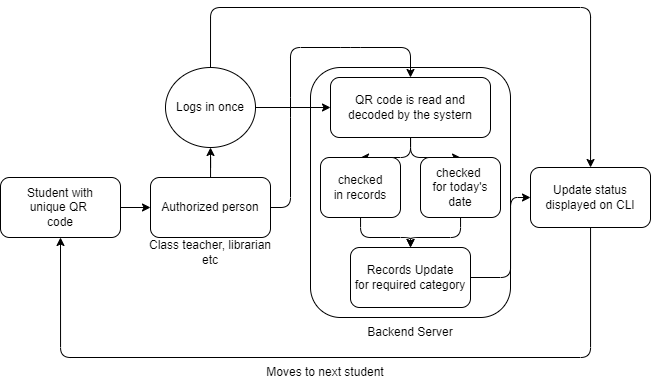

The diagram above was exported from draw.io. Its source (the exported page's mxGraphModel, read from the mxfile embedded in the PNG):
<mxGraphModel dx="823" dy="484" grid="1" gridSize="10" guides="1" tooltips="1" connect="1" arrows="1" fold="1" page="1" pageScale="1" pageWidth="850" pageHeight="1100" math="0" shadow="0">
  <root>
    <mxCell id="0" />
    <mxCell id="1" parent="0" />
    <mxCell id="kQgV7OPTzbTTzEMmAMAu-1" value="" style="rounded=1;whiteSpace=wrap;html=1;" vertex="1" parent="1">
      <mxGeometry x="330" y="120" width="200" height="250" as="geometry" />
    </mxCell>
    <mxCell id="kQgV7OPTzbTTzEMmAMAu-6" style="edgeStyle=orthogonalEdgeStyle;rounded=0;orthogonalLoop=1;jettySize=auto;html=1;entryX=0;entryY=0.5;entryDx=0;entryDy=0;" edge="1" parent="1" source="kQgV7OPTzbTTzEMmAMAu-2" target="kQgV7OPTzbTTzEMmAMAu-5">
      <mxGeometry relative="1" as="geometry" />
    </mxCell>
    <mxCell id="kQgV7OPTzbTTzEMmAMAu-2" value="Student with&lt;br&gt;unique QR &lt;br&gt;code" style="rounded=1;whiteSpace=wrap;html=1;" vertex="1" parent="1">
      <mxGeometry x="20" y="230" width="120" height="60" as="geometry" />
    </mxCell>
    <mxCell id="kQgV7OPTzbTTzEMmAMAu-26" style="edgeStyle=orthogonalEdgeStyle;rounded=1;orthogonalLoop=1;jettySize=auto;html=1;entryX=0.5;entryY=1;entryDx=0;entryDy=0;" edge="1" parent="1" source="kQgV7OPTzbTTzEMmAMAu-3" target="kQgV7OPTzbTTzEMmAMAu-2">
      <mxGeometry relative="1" as="geometry">
        <mxPoint x="610" y="400.7017758018092" as="targetPoint" />
        <Array as="points">
          <mxPoint x="610" y="410" />
          <mxPoint x="80" y="410" />
        </Array>
      </mxGeometry>
    </mxCell>
    <mxCell id="kQgV7OPTzbTTzEMmAMAu-3" value="Update status displayed on CLI" style="rounded=1;whiteSpace=wrap;html=1;" vertex="1" parent="1">
      <mxGeometry x="550" y="220" width="120" height="60" as="geometry" />
    </mxCell>
    <mxCell id="kQgV7OPTzbTTzEMmAMAu-17" style="edgeStyle=orthogonalEdgeStyle;rounded=1;orthogonalLoop=1;jettySize=auto;html=1;entryX=0.5;entryY=0;entryDx=0;entryDy=0;" edge="1" parent="1" source="kQgV7OPTzbTTzEMmAMAu-4" target="kQgV7OPTzbTTzEMmAMAu-9">
      <mxGeometry relative="1" as="geometry" />
    </mxCell>
    <mxCell id="kQgV7OPTzbTTzEMmAMAu-18" style="edgeStyle=orthogonalEdgeStyle;rounded=1;orthogonalLoop=1;jettySize=auto;html=1;entryX=0.5;entryY=0;entryDx=0;entryDy=0;" edge="1" parent="1" source="kQgV7OPTzbTTzEMmAMAu-4" target="kQgV7OPTzbTTzEMmAMAu-10">
      <mxGeometry relative="1" as="geometry" />
    </mxCell>
    <mxCell id="kQgV7OPTzbTTzEMmAMAu-4" value="QR code is read and decoded by the systern" style="rounded=1;whiteSpace=wrap;html=1;" vertex="1" parent="1">
      <mxGeometry x="350" y="130" width="160" height="60" as="geometry" />
    </mxCell>
    <mxCell id="kQgV7OPTzbTTzEMmAMAu-12" style="edgeStyle=orthogonalEdgeStyle;rounded=0;orthogonalLoop=1;jettySize=auto;html=1;entryX=0.5;entryY=1;entryDx=0;entryDy=0;" edge="1" parent="1" source="kQgV7OPTzbTTzEMmAMAu-5" target="kQgV7OPTzbTTzEMmAMAu-11">
      <mxGeometry relative="1" as="geometry" />
    </mxCell>
    <mxCell id="kQgV7OPTzbTTzEMmAMAu-5" value="Authorized person" style="rounded=1;whiteSpace=wrap;html=1;" vertex="1" parent="1">
      <mxGeometry x="170" y="230" width="120" height="60" as="geometry" />
    </mxCell>
    <mxCell id="kQgV7OPTzbTTzEMmAMAu-20" style="edgeStyle=orthogonalEdgeStyle;rounded=1;orthogonalLoop=1;jettySize=auto;html=1;entryX=0.5;entryY=0;entryDx=0;entryDy=0;" edge="1" parent="1" source="kQgV7OPTzbTTzEMmAMAu-9" target="kQgV7OPTzbTTzEMmAMAu-19">
      <mxGeometry relative="1" as="geometry" />
    </mxCell>
    <mxCell id="kQgV7OPTzbTTzEMmAMAu-9" value="checked&lt;br&gt;in records" style="rounded=1;whiteSpace=wrap;html=1;" vertex="1" parent="1">
      <mxGeometry x="340" y="210" width="80" height="60" as="geometry" />
    </mxCell>
    <mxCell id="kQgV7OPTzbTTzEMmAMAu-21" style="edgeStyle=orthogonalEdgeStyle;rounded=1;orthogonalLoop=1;jettySize=auto;html=1;entryX=0.5;entryY=0;entryDx=0;entryDy=0;" edge="1" parent="1" source="kQgV7OPTzbTTzEMmAMAu-10" target="kQgV7OPTzbTTzEMmAMAu-19">
      <mxGeometry relative="1" as="geometry" />
    </mxCell>
    <mxCell id="kQgV7OPTzbTTzEMmAMAu-10" value="checked&amp;nbsp;&lt;br&gt;for today's date" style="rounded=1;whiteSpace=wrap;html=1;" vertex="1" parent="1">
      <mxGeometry x="440" y="210" width="80" height="60" as="geometry" />
    </mxCell>
    <mxCell id="kQgV7OPTzbTTzEMmAMAu-13" style="edgeStyle=orthogonalEdgeStyle;rounded=0;orthogonalLoop=1;jettySize=auto;html=1;entryX=0;entryY=0.5;entryDx=0;entryDy=0;" edge="1" parent="1" source="kQgV7OPTzbTTzEMmAMAu-11" target="kQgV7OPTzbTTzEMmAMAu-4">
      <mxGeometry relative="1" as="geometry" />
    </mxCell>
    <mxCell id="kQgV7OPTzbTTzEMmAMAu-29" style="edgeStyle=orthogonalEdgeStyle;rounded=1;orthogonalLoop=1;jettySize=auto;html=1;" edge="1" parent="1" source="kQgV7OPTzbTTzEMmAMAu-11" target="kQgV7OPTzbTTzEMmAMAu-3">
      <mxGeometry relative="1" as="geometry">
        <mxPoint x="230" y="50" as="targetPoint" />
        <Array as="points">
          <mxPoint x="230" y="60" />
          <mxPoint x="610" y="60" />
        </Array>
      </mxGeometry>
    </mxCell>
    <mxCell id="kQgV7OPTzbTTzEMmAMAu-11" value="Logs in once" style="ellipse;whiteSpace=wrap;html=1;" vertex="1" parent="1">
      <mxGeometry x="185" y="120" width="90" height="80" as="geometry" />
    </mxCell>
    <mxCell id="kQgV7OPTzbTTzEMmAMAu-16" value="" style="endArrow=classic;html=1;rounded=1;entryX=0.5;entryY=0;entryDx=0;entryDy=0;exitX=1;exitY=0.5;exitDx=0;exitDy=0;" edge="1" parent="1" source="kQgV7OPTzbTTzEMmAMAu-5" target="kQgV7OPTzbTTzEMmAMAu-4">
      <mxGeometry width="50" height="50" relative="1" as="geometry">
        <mxPoint x="180" y="230" as="sourcePoint" />
        <mxPoint x="220" y="190" as="targetPoint" />
        <Array as="points">
          <mxPoint x="310" y="260" />
          <mxPoint x="310" y="160" />
          <mxPoint x="310" y="100" />
          <mxPoint x="370" y="100" />
          <mxPoint x="430" y="100" />
        </Array>
      </mxGeometry>
    </mxCell>
    <mxCell id="kQgV7OPTzbTTzEMmAMAu-25" style="edgeStyle=orthogonalEdgeStyle;rounded=1;orthogonalLoop=1;jettySize=auto;html=1;entryX=0;entryY=0.5;entryDx=0;entryDy=0;" edge="1" parent="1" source="kQgV7OPTzbTTzEMmAMAu-19" target="kQgV7OPTzbTTzEMmAMAu-3">
      <mxGeometry relative="1" as="geometry">
        <Array as="points">
          <mxPoint x="530" y="330" />
          <mxPoint x="530" y="250" />
        </Array>
      </mxGeometry>
    </mxCell>
    <mxCell id="kQgV7OPTzbTTzEMmAMAu-19" value="Records Update&lt;br&gt;for required category" style="rounded=1;whiteSpace=wrap;html=1;" vertex="1" parent="1">
      <mxGeometry x="370" y="300" width="120" height="60" as="geometry" />
    </mxCell>
    <mxCell id="kQgV7OPTzbTTzEMmAMAu-24" value="Backend Server" style="text;html=1;strokeColor=none;fillColor=none;align=center;verticalAlign=middle;whiteSpace=wrap;rounded=0;" vertex="1" parent="1">
      <mxGeometry x="375" y="370" width="110" height="30" as="geometry" />
    </mxCell>
    <mxCell id="kQgV7OPTzbTTzEMmAMAu-27" value="Class teacher, librarian etc" style="text;html=1;strokeColor=none;fillColor=none;align=center;verticalAlign=middle;whiteSpace=wrap;rounded=0;" vertex="1" parent="1">
      <mxGeometry x="165" y="290" width="130" height="30" as="geometry" />
    </mxCell>
    <mxCell id="kQgV7OPTzbTTzEMmAMAu-28" value="Moves to next student" style="text;html=1;strokeColor=none;fillColor=none;align=center;verticalAlign=middle;whiteSpace=wrap;rounded=0;" vertex="1" parent="1">
      <mxGeometry x="275" y="410" width="140" height="30" as="geometry" />
    </mxCell>
  </root>
</mxGraphModel>